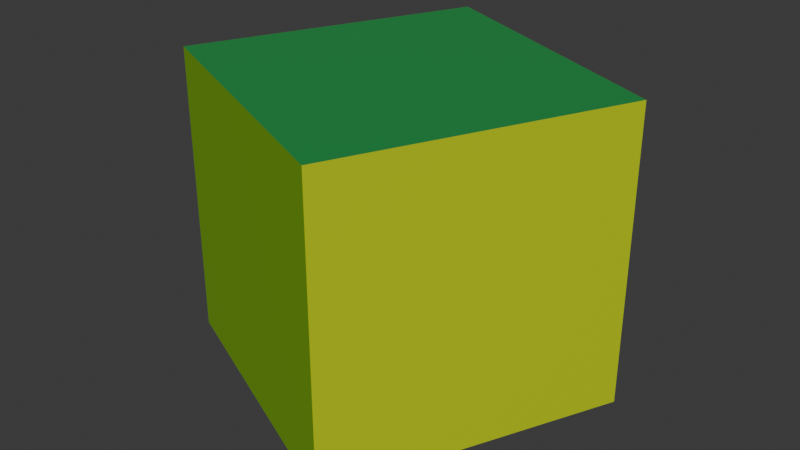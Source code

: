 # Source: cube-color.blend  (saved by Blender 5.1.29; exported with 4.5.12 LTS)
import bpy
from mathutils import Matrix  # noqa: F401  (used for matrix-valued properties, if any)

bpy.ops.wm.read_factory_settings(use_empty=True)
scene = bpy.context.scene
scene.name = 'Scene'

# ---- collections
col_collection = bpy.data.collections.new('Collection'); scene.collection.children.link(col_collection)

# ---- materials (node trees are filled in below, after node groups)
mat_material_001 = bpy.data.materials.new('Material.001')
mat_material_002 = bpy.data.materials.new('Material.002')
mat_material_003 = bpy.data.materials.new('Material.003')
mat_material_004 = bpy.data.materials.new('Material.004')
mat_material_005 = bpy.data.materials.new('Material.005')
mat_material_006 = bpy.data.materials.new('Material.006')

# ---- material node trees
mat_material_001.use_nodes = True; mat_material_001.node_tree.nodes.clear()
_N = mat_material_001.node_tree.nodes; _L = mat_material_001.node_tree.links
n0 = _N.new('ShaderNodeBsdfPrincipled'); n0.name = 'Principled BSDF'; n0.location = (-200, 100)
n0.inputs[0].default_value = (0.09084, 0.3813, 0.02956, 1.0)
n1 = _N.new('ShaderNodeOutputMaterial'); n1.name = 'Material Output'; n1.location = (200, 100)
_L.new(n0.outputs[0], n1.inputs[0])
n1.is_active_output = True
mat_material_002.use_nodes = True; mat_material_002.node_tree.nodes.clear()
_N = mat_material_002.node_tree.nodes; _L = mat_material_002.node_tree.links
n0 = _N.new('ShaderNodeBsdfPrincipled'); n0.name = 'Principled BSDF'; n0.location = (-200, 100)
n0.inputs[0].default_value = (0.02416, 0.2918, 0.0648, 1.0)
n1 = _N.new('ShaderNodeOutputMaterial'); n1.name = 'Material Output'; n1.location = (200, 100)
_L.new(n0.outputs[0], n1.inputs[0])
n1.is_active_output = True
mat_material_003.use_nodes = True; mat_material_003.node_tree.nodes.clear()
_N = mat_material_003.node_tree.nodes; _L = mat_material_003.node_tree.links
n0 = _N.new('ShaderNodeBsdfPrincipled'); n0.name = 'Principled BSDF'; n0.location = (-200, 100)
n0.inputs[0].default_value = (0.0, 0.2122, 0.1144, 1.0)
n1 = _N.new('ShaderNodeOutputMaterial'); n1.name = 'Material Output'; n1.location = (200, 100)
_L.new(n0.outputs[0], n1.inputs[0])
n1.is_active_output = True
mat_material_004.use_nodes = True; mat_material_004.node_tree.nodes.clear()
_N = mat_material_004.node_tree.nodes; _L = mat_material_004.node_tree.links
n0 = _N.new('ShaderNodeBsdfPrincipled'); n0.name = 'Principled BSDF'; n0.location = (-200, 100)
n0.inputs[0].default_value = (0.2159, 0.4852, 0.009134, 1.0)
n1 = _N.new('ShaderNodeOutputMaterial'); n1.name = 'Material Output'; n1.location = (200, 100)
_L.new(n0.outputs[0], n1.inputs[0])
n1.is_active_output = True
mat_material_005.use_nodes = True; mat_material_005.node_tree.nodes.clear()
_N = mat_material_005.node_tree.nodes; _L = mat_material_005.node_tree.links
n0 = _N.new('ShaderNodeBsdfPrincipled'); n0.name = 'Principled BSDF'; n0.location = (-200, 100)
n0.inputs[0].default_value = (0.402, 0.6038, 0.0, 1.0)
n1 = _N.new('ShaderNodeOutputMaterial'); n1.name = 'Material Output'; n1.location = (200, 100)
_L.new(n0.outputs[0], n1.inputs[0])
n1.is_active_output = True
mat_material_006.use_nodes = True; mat_material_006.node_tree.nodes.clear()
_N = mat_material_006.node_tree.nodes; _L = mat_material_006.node_tree.links
n0 = _N.new('ShaderNodeBsdfPrincipled'); n0.name = 'Principled BSDF'; n0.location = (-200, 100)
n0.inputs[0].default_value = (0.521, 0.6445, 0.0, 1.0)
n1 = _N.new('ShaderNodeOutputMaterial'); n1.name = 'Material Output'; n1.location = (200, 100)
_L.new(n0.outputs[0], n1.inputs[0])
n1.is_active_output = True

# ---- world
world_world = bpy.data.worlds.new('World'); scene.world = world_world
world_world.use_nodes = True; world_world.node_tree.nodes.clear()
_N = world_world.node_tree.nodes; _L = world_world.node_tree.links
n0 = _N.new('ShaderNodeOutputWorld'); n0.name = 'World Output'; n0.location = (200, 100)
n1 = _N.new('ShaderNodeBackground'); n1.name = 'Background'; n1.location = (-200, 100)
n1.inputs[0].default_value = (0.05088, 0.05088, 0.05088, 1.0)
_L.new(n1.outputs[0], n0.inputs[0])
n0.is_active_output = True
world_world.color = (0.05088, 0.05088, 0.05088)
world_world.sun_shadow_jitter_overblur = 0.0

# ---- meshes
me_cube_001 = bpy.data.meshes.new('Cube.001')
me_cube_001.from_pydata([(-1.0, -1.0, -1.0), (-1.0, -1.0, 1.0), (-1.0, 1.0, -1.0), (-1.0, 1.0, 1.0), (1.0, -1.0, -1.0), (1.0, -1.0, 1.0), (1.0, 1.0, -1.0), (1.0, 1.0, 1.0)], [], [(0, 1, 3, 2), (2, 3, 7, 6), (6, 7, 5, 4), (4, 5, 1, 0), (2, 6, 4, 0), (7, 3, 1, 5)])
me_cube_001.polygons.foreach_set('material_index', [2, 0, 5, 3, 4, 1])
_uv = me_cube_001.uv_layers.new(name='UVMap')
_uv.uv.foreach_set('vector', [0.375, 0.0, 0.625, 0.0, 0.625, 0.25, 0.375, 0.25, 0.375, 0.25, 0.625, 0.25, 0.625, 0.5, 0.375, 0.5, 0.375, 0.5, 0.625, 0.5, 0.625, 0.75, 0.375, 0.75, 0.375, 0.75, 0.625, 0.75, 0.625, 1.0, 0.375, 1.0, 0.125, 0.5, 0.375, 0.5, 0.375, 0.75, 0.125, 0.75, 0.625, 0.5, 0.875, 0.5, 0.875, 0.75, 0.625, 0.75])
me_cube_001.materials.append(mat_material_001)
me_cube_001.materials.append(mat_material_002)
me_cube_001.materials.append(mat_material_003)
me_cube_001.materials.append(mat_material_004)
me_cube_001.materials.append(mat_material_005)
me_cube_001.materials.append(mat_material_006)
me_cube_001.update()

# ---- objects
ob_cube = bpy.data.objects.new('Cube', me_cube_001)
ob_vertex_01 = bpy.data.objects.new('Vertex_01', None)
ob_vertex_02 = bpy.data.objects.new('Vertex_02', None)
ob_vertex_03 = bpy.data.objects.new('Vertex_03', None)
ob_vertex_04 = bpy.data.objects.new('Vertex_04', None)
ob_vertex_05 = bpy.data.objects.new('Vertex_05', None)
ob_vertex_06 = bpy.data.objects.new('Vertex_06', None)
ob_vertex_07 = bpy.data.objects.new('Vertex_07', None)
ob_vertex_08 = bpy.data.objects.new('Vertex_08', None)

# ---- transforms, parenting, visibility, modifiers, constraints
ob_cube.location = (0.0, 0.0, 0.0)
ob_cube.rotation_euler = (0.0, -0.0, -0.4256)
ob_vertex_01.parent = ob_cube
ob_vertex_01.matrix_parent_inverse = Matrix(((0.9108, -0.4129, 0.0, -0.0), (0.4129, 0.9108, -0.0, 0.0), (0.0, -0.0, 1.0, -0.0), (-0.0, 0.0, -0.0, 1.0)))
ob_vertex_01.location = (1.324, 0.4979, -1.0)
ob_vertex_02.parent = ob_cube
ob_vertex_02.matrix_parent_inverse = Matrix(((0.9108, -0.4129, 0.0, -0.0), (0.4129, 0.9108, -0.0, 0.0), (0.0, -0.0, 1.0, -0.0), (-0.0, 0.0, -0.0, 1.0)))
ob_vertex_02.location = (0.4979, -1.324, -1.0)
ob_vertex_03.parent = ob_cube
ob_vertex_03.matrix_parent_inverse = Matrix(((0.9108, -0.4129, 0.0, -0.0), (0.4129, 0.9108, -0.0, 0.0), (0.0, -0.0, 1.0, -0.0), (-0.0, 0.0, -0.0, 1.0)))
ob_vertex_03.location = (-1.324, -0.4979, -1.0)
ob_vertex_04.parent = ob_cube
ob_vertex_04.matrix_parent_inverse = Matrix(((0.9108, -0.4129, 0.0, -0.0), (0.4129, 0.9108, -0.0, 0.0), (0.0, -0.0, 1.0, -0.0), (-0.0, 0.0, -0.0, 1.0)))
ob_vertex_04.location = (-0.4979, 1.324, -1.0)
ob_vertex_05.parent = ob_cube
ob_vertex_05.matrix_parent_inverse = Matrix(((0.9108, -0.4129, 0.0, -0.0), (0.4129, 0.9108, -0.0, 0.0), (0.0, -0.0, 1.0, -0.0), (-0.0, 0.0, -0.0, 1.0)))
ob_vertex_05.location = (1.324, 0.4979, 1.0)
ob_vertex_06.parent = ob_cube
ob_vertex_06.matrix_parent_inverse = Matrix(((0.9108, -0.4129, 0.0, -0.0), (0.4129, 0.9108, -0.0, 0.0), (0.0, -0.0, 1.0, -0.0), (-0.0, 0.0, -0.0, 1.0)))
ob_vertex_06.location = (0.4979, -1.324, 1.0)
ob_vertex_07.parent = ob_cube
ob_vertex_07.matrix_parent_inverse = Matrix(((0.9108, -0.4129, 0.0, -0.0), (0.4129, 0.9108, -0.0, 0.0), (0.0, -0.0, 1.0, -0.0), (-0.0, 0.0, -0.0, 1.0)))
ob_vertex_07.location = (-1.324, -0.4979, 1.0)
ob_vertex_08.parent = ob_cube
ob_vertex_08.matrix_parent_inverse = Matrix(((0.9108, -0.4129, 0.0, -0.0), (0.4129, 0.9108, -0.0, 0.0), (0.0, -0.0, 1.0, -0.0), (-0.0, 0.0, -0.0, 1.0)))
ob_vertex_08.location = (-0.4979, 1.324, 1.0)

# ---- collection membership
col_collection.objects.link(ob_cube)
col_collection.objects.link(ob_vertex_01)
col_collection.objects.link(ob_vertex_02)
col_collection.objects.link(ob_vertex_03)
col_collection.objects.link(ob_vertex_04)
col_collection.objects.link(ob_vertex_05)
col_collection.objects.link(ob_vertex_06)
col_collection.objects.link(ob_vertex_07)
col_collection.objects.link(ob_vertex_08)

# ---- scene / render settings (as saved in the file)
scene.frame_start = 1; scene.frame_end = 250; scene.frame_set(1)
scene.render.engine = 'BLENDER_EEVEE_NEXT'
scene.render.bake_bias = 0.0
scene.render.bake_samples = 0
scene.cycles.sampling_pattern = 'TABULATED_SOBOL'
scene.eevee.use_volume_custom_range = False
bpy.context.view_layer.update()

# ---- added for rendering (the .blend has no active camera and no usable light): camera, sun
cam_auto = bpy.data.cameras.new('AutoCamera')
cam_auto.lens = 50.0
cam_auto.sensor_width = 36.0
cam_auto.clip_end = 1000.0
ob_auto_camera = bpy.data.objects.new('AutoCamera', cam_auto)
scene.collection.objects.link(ob_auto_camera)
ob_auto_camera.location = (3.92718, -4.71262, 3.14175)
ob_auto_camera.rotation_euler = (1.09748, -7.21219e-08, 0.694738)
scene.camera = ob_auto_camera
light_auto_sun = bpy.data.lights.new('AutoSun', 'SUN')
light_auto_sun.energy = 3.0
light_auto_sun.angle = 0.0523599
ob_auto_sun = bpy.data.objects.new('AutoSun', light_auto_sun)
scene.collection.objects.link(ob_auto_sun)
ob_auto_sun.rotation_euler = (0.872665, 0.174533, 0.523599)
bpy.context.view_layer.update()
